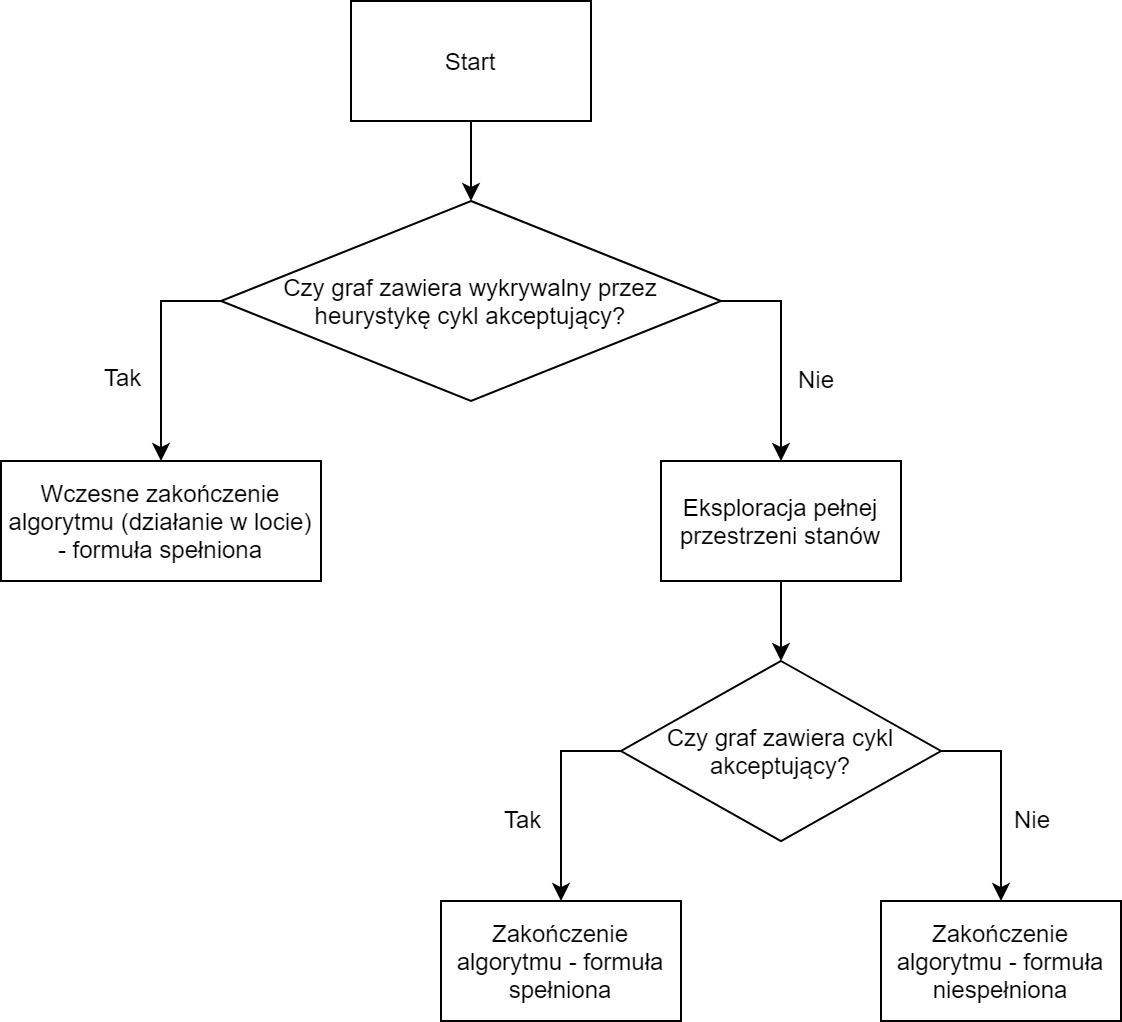

The diagram above was exported from draw.io. Its source (the exported page's mxGraphModel, read from the mxfile embedded in the PNG):
<mxGraphModel dx="1394" dy="747" grid="1" gridSize="10" guides="1" tooltips="1" connect="1" arrows="1" fold="1" page="1" pageScale="1" pageWidth="827" pageHeight="1169" math="0" shadow="0">
  <root>
    <mxCell id="0" />
    <mxCell id="1" parent="0" />
    <mxCell id="80R3Hm6k0kHzfdnuAIpq-1" value="Start" style="rounded=0;whiteSpace=wrap;html=1;" parent="1" vertex="1">
      <mxGeometry x="335" y="110" width="120" height="60" as="geometry" />
    </mxCell>
    <mxCell id="80R3Hm6k0kHzfdnuAIpq-2" value="Czy graf zawiera wykrywalny przez heurystykę cykl akceptujący?" style="rhombus;whiteSpace=wrap;html=1;" parent="1" vertex="1">
      <mxGeometry x="270" y="210" width="250" height="100" as="geometry" />
    </mxCell>
    <mxCell id="80R3Hm6k0kHzfdnuAIpq-3" value="" style="endArrow=classic;html=1;" parent="1" source="80R3Hm6k0kHzfdnuAIpq-1" target="80R3Hm6k0kHzfdnuAIpq-2" edge="1">
      <mxGeometry width="50" height="50" relative="1" as="geometry">
        <mxPoint x="180" y="500" as="sourcePoint" />
        <mxPoint x="230" y="450" as="targetPoint" />
      </mxGeometry>
    </mxCell>
    <mxCell id="80R3Hm6k0kHzfdnuAIpq-4" value="Wczesne zakończenie algorytmu (działanie w locie) - formuła spełniona" style="rounded=0;whiteSpace=wrap;html=1;" parent="1" vertex="1">
      <mxGeometry x="160" y="340" width="160" height="60" as="geometry" />
    </mxCell>
    <mxCell id="80R3Hm6k0kHzfdnuAIpq-5" value="" style="endArrow=classic;html=1;rounded=0;entryX=0.5;entryY=0;entryDx=0;entryDy=0;exitX=0;exitY=0.5;exitDx=0;exitDy=0;" parent="1" source="80R3Hm6k0kHzfdnuAIpq-2" target="80R3Hm6k0kHzfdnuAIpq-4" edge="1">
      <mxGeometry width="50" height="50" relative="1" as="geometry">
        <mxPoint x="110" y="290" as="sourcePoint" />
        <mxPoint x="160" y="240" as="targetPoint" />
        <Array as="points">
          <mxPoint x="240" y="260" />
        </Array>
      </mxGeometry>
    </mxCell>
    <mxCell id="80R3Hm6k0kHzfdnuAIpq-6" value="" style="endArrow=classic;html=1;exitX=1;exitY=0.5;exitDx=0;exitDy=0;entryX=0.5;entryY=0;entryDx=0;entryDy=0;rounded=0;" parent="1" source="80R3Hm6k0kHzfdnuAIpq-2" target="80R3Hm6k0kHzfdnuAIpq-7" edge="1">
      <mxGeometry width="50" height="50" relative="1" as="geometry">
        <mxPoint x="650" y="360" as="sourcePoint" />
        <mxPoint x="710" y="280" as="targetPoint" />
        <Array as="points">
          <mxPoint x="550" y="260" />
        </Array>
      </mxGeometry>
    </mxCell>
    <mxCell id="80R3Hm6k0kHzfdnuAIpq-7" value="Eksploracja pełnej przestrzeni stanów" style="rounded=0;whiteSpace=wrap;html=1;" parent="1" vertex="1">
      <mxGeometry x="490" y="340" width="120" height="60" as="geometry" />
    </mxCell>
    <mxCell id="80R3Hm6k0kHzfdnuAIpq-8" value="Czy graf zawiera cykl akceptujący?" style="rhombus;whiteSpace=wrap;html=1;" parent="1" vertex="1">
      <mxGeometry x="470" y="440" width="160" height="90" as="geometry" />
    </mxCell>
    <mxCell id="80R3Hm6k0kHzfdnuAIpq-9" value="" style="endArrow=classic;html=1;exitX=0.5;exitY=1;exitDx=0;exitDy=0;entryX=0.5;entryY=0;entryDx=0;entryDy=0;" parent="1" source="80R3Hm6k0kHzfdnuAIpq-7" target="80R3Hm6k0kHzfdnuAIpq-8" edge="1">
      <mxGeometry width="50" height="50" relative="1" as="geometry">
        <mxPoint x="440" y="510" as="sourcePoint" />
        <mxPoint x="490" y="460" as="targetPoint" />
      </mxGeometry>
    </mxCell>
    <mxCell id="80R3Hm6k0kHzfdnuAIpq-10" value="Zakończenie algorytmu - formuła spełniona" style="rounded=0;whiteSpace=wrap;html=1;" parent="1" vertex="1">
      <mxGeometry x="380" y="560" width="120" height="60" as="geometry" />
    </mxCell>
    <mxCell id="80R3Hm6k0kHzfdnuAIpq-11" value="Zakończenie algorytmu - formuła niespełniona" style="rounded=0;whiteSpace=wrap;html=1;" parent="1" vertex="1">
      <mxGeometry x="600" y="560" width="120" height="60" as="geometry" />
    </mxCell>
    <mxCell id="80R3Hm6k0kHzfdnuAIpq-13" value="" style="endArrow=classic;html=1;exitX=0;exitY=0.5;exitDx=0;exitDy=0;strokeColor=#000000;rounded=0;entryX=0.5;entryY=0;entryDx=0;entryDy=0;" parent="1" source="80R3Hm6k0kHzfdnuAIpq-8" target="80R3Hm6k0kHzfdnuAIpq-10" edge="1">
      <mxGeometry width="50" height="50" relative="1" as="geometry">
        <mxPoint x="280" y="580" as="sourcePoint" />
        <mxPoint x="330" y="530" as="targetPoint" />
        <Array as="points">
          <mxPoint x="440" y="485" />
        </Array>
      </mxGeometry>
    </mxCell>
    <mxCell id="80R3Hm6k0kHzfdnuAIpq-14" value="" style="endArrow=classic;html=1;strokeColor=#000000;rounded=0;exitX=1;exitY=0.5;exitDx=0;exitDy=0;entryX=0.5;entryY=0;entryDx=0;entryDy=0;" parent="1" source="80R3Hm6k0kHzfdnuAIpq-8" target="80R3Hm6k0kHzfdnuAIpq-11" edge="1">
      <mxGeometry width="50" height="50" relative="1" as="geometry">
        <mxPoint x="730" y="490" as="sourcePoint" />
        <mxPoint x="780" y="440" as="targetPoint" />
        <Array as="points">
          <mxPoint x="660" y="485" />
        </Array>
      </mxGeometry>
    </mxCell>
    <mxCell id="stIWGb1GwyRQ_eJK96Th-1" value="Tak" style="text;html=1;resizable=0;points=[];autosize=1;align=left;verticalAlign=top;spacingTop=-4;" vertex="1" parent="1">
      <mxGeometry x="210" y="289" width="30" height="20" as="geometry" />
    </mxCell>
    <mxCell id="stIWGb1GwyRQ_eJK96Th-2" value="Nie" style="text;html=1;resizable=0;points=[];autosize=1;align=left;verticalAlign=top;spacingTop=-4;" vertex="1" parent="1">
      <mxGeometry x="557" y="290" width="30" height="20" as="geometry" />
    </mxCell>
    <mxCell id="stIWGb1GwyRQ_eJK96Th-3" value="Tak" style="text;html=1;resizable=0;points=[];autosize=1;align=left;verticalAlign=top;spacingTop=-4;" vertex="1" parent="1">
      <mxGeometry x="410" y="510" width="30" height="20" as="geometry" />
    </mxCell>
    <mxCell id="stIWGb1GwyRQ_eJK96Th-4" value="Nie" style="text;html=1;resizable=0;points=[];autosize=1;align=left;verticalAlign=top;spacingTop=-4;" vertex="1" parent="1">
      <mxGeometry x="665" y="510" width="30" height="20" as="geometry" />
    </mxCell>
  </root>
</mxGraphModel>